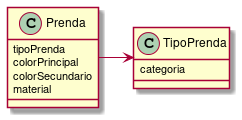

The diagram above was rendered by PlantUML. Its source (embedded in the PNG):
@startuml QMP 1ra Iteración

class Prenda {
  tipoPrenda
  colorPrincipal
  colorSecundario
  material
}



Prenda -> TipoPrenda
class TipoPrenda{
  categoria
}



@enduml